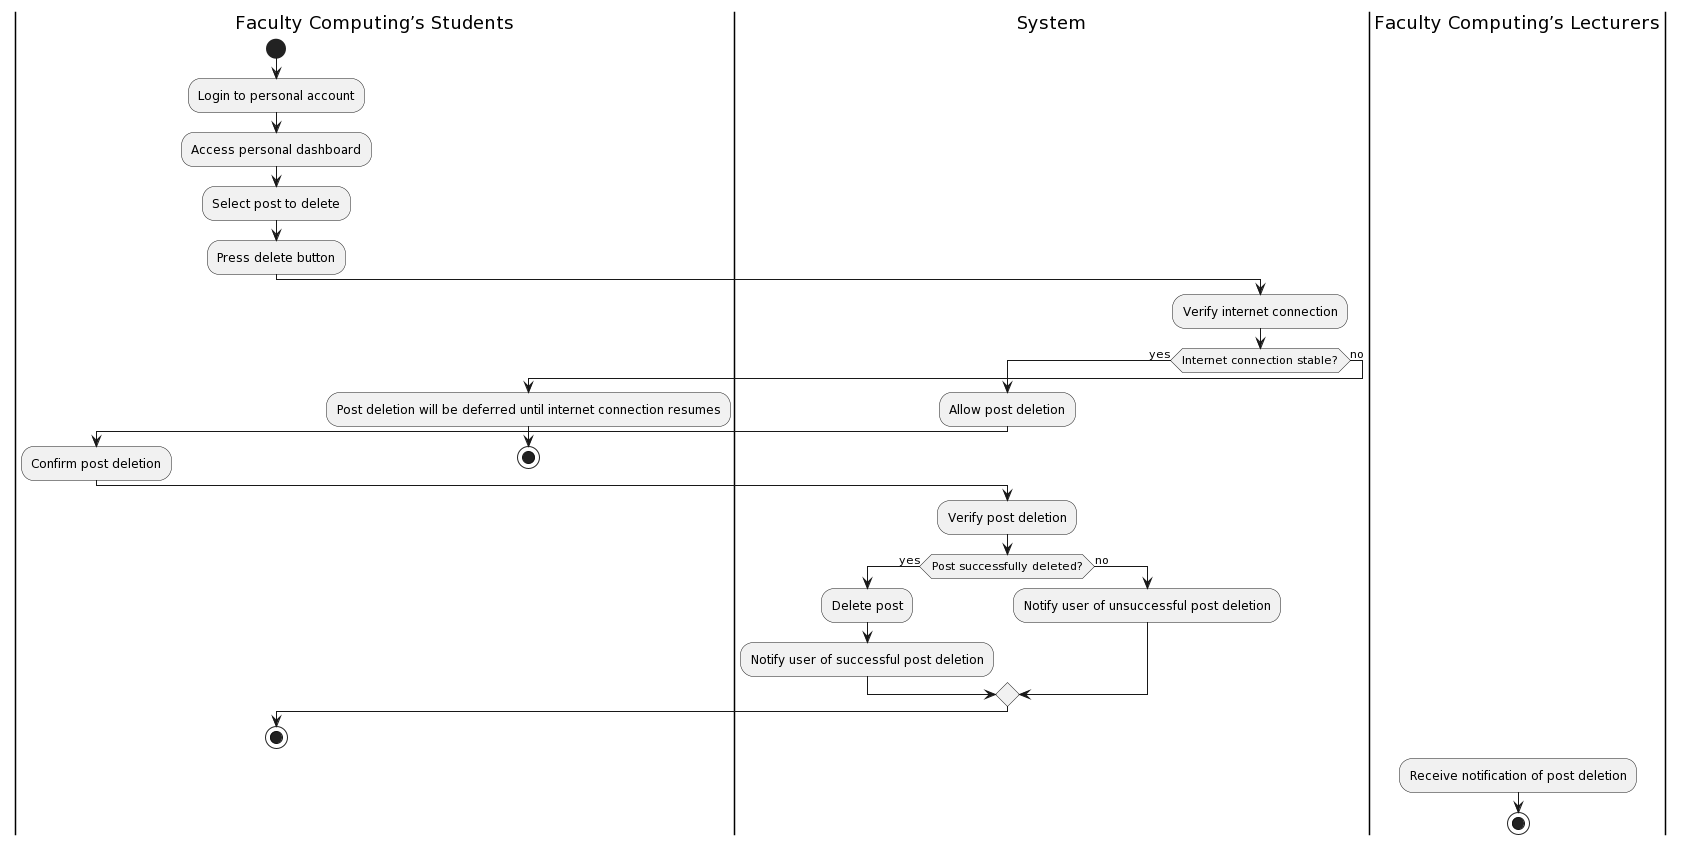

The diagram above was rendered by PlantUML. Its source (embedded in the PNG):
@startuml
|Faculty Computing’s Students|
start
:Login to personal account;
|Faculty Computing’s Students|
:Access personal dashboard;
|Faculty Computing’s Students|
:Select post to delete;
|Faculty Computing’s Students|
:Press delete button;
|Faculty Computing’s Students|
|System|
:Verify internet connection;
if (Internet connection stable?) then (yes)
  |System|
  :Allow post deletion;
  |Faculty Computing’s Students|
  :Confirm post deletion;
  |Faculty Computing’s Students|
  |System|
  :Verify post deletion;
  if (Post successfully deleted?) then (yes)
    |System|
    :Delete post;
    |System|
    :Notify user of successful post deletion;
  else (no)
    |System|
    :Notify user of unsuccessful post deletion;
  endif
else (no)
  |Faculty Computing’s Students|
  :Post deletion will be deferred until internet connection resumes;
  stop
endif
|Faculty Computing’s Students|
stop

|Faculty Computing’s Lecturers|
:Receive notification of post deletion;
|Faculty Computing’s Lecturers|
stop
@enduml